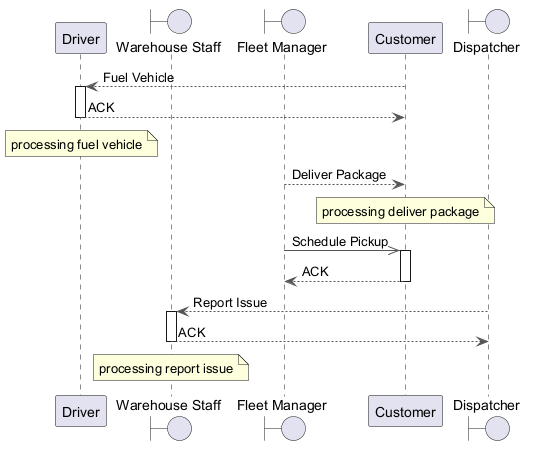

The diagram above was rendered by PlantUML. Its source (embedded in the PNG):
@startuml
skinparam backgroundColor #FFFFFF
skinparam classBackgroundColor #F3E5F5
skinparam classBorderColor #6A1B9A
skinparam ArrowColor #555555
participant "Driver" as D
boundary "Warehouse Staff" as WS
boundary "Fleet Manager" as FM
participant "Customer" as C
boundary "Dispatcher" as D2
C --> D : Fuel Vehicle
activate D
D --> C : ACK
deactivate D
note over D : processing fuel vehicle
FM --> C : Deliver Package
note over C : processing deliver package
FM ->> C : Schedule Pickup
activate C
C --> FM : ACK
deactivate C
D2 --> WS : Report Issue
activate WS
WS --> D2 : ACK
deactivate WS
note over WS : processing report issue
@enduml